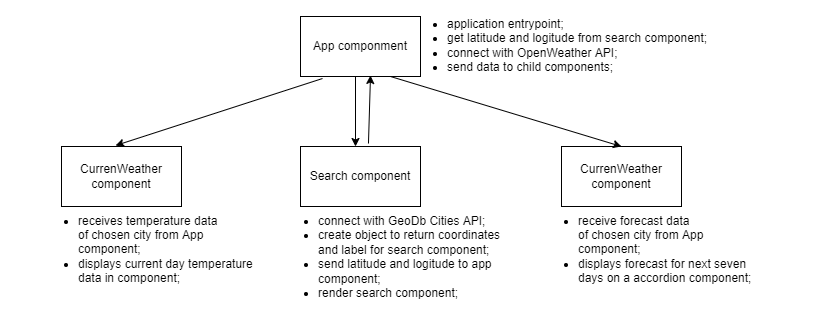

The diagram above was exported from draw.io. Its source (the exported page's mxGraphModel, read from the mxfile embedded in the PNG):
<mxGraphModel dx="1422" dy="705" grid="1" gridSize="10" guides="1" tooltips="1" connect="1" arrows="1" fold="1" page="1" pageScale="1" pageWidth="827" pageHeight="1169" math="0" shadow="0">
  <root>
    <mxCell id="WIyWlLk6GJQsqaUBKTNV-0" />
    <mxCell id="WIyWlLk6GJQsqaUBKTNV-1" parent="WIyWlLk6GJQsqaUBKTNV-0" />
    <mxCell id="1_30KVJG8I6VD0IL7GtS-14" value="" style="rounded=0;whiteSpace=wrap;html=1;strokeColor=none;" vertex="1" parent="WIyWlLk6GJQsqaUBKTNV-1">
      <mxGeometry y="44" width="830" height="326" as="geometry" />
    </mxCell>
    <mxCell id="1_30KVJG8I6VD0IL7GtS-0" value="App componment" style="rounded=0;whiteSpace=wrap;html=1;" vertex="1" parent="WIyWlLk6GJQsqaUBKTNV-1">
      <mxGeometry x="300" y="60" width="120" height="60" as="geometry" />
    </mxCell>
    <mxCell id="1_30KVJG8I6VD0IL7GtS-1" value="" style="endArrow=classic;html=1;rounded=0;" edge="1" parent="WIyWlLk6GJQsqaUBKTNV-1">
      <mxGeometry width="50" height="50" relative="1" as="geometry">
        <mxPoint x="355" y="120" as="sourcePoint" />
        <mxPoint x="355" y="190" as="targetPoint" />
      </mxGeometry>
    </mxCell>
    <mxCell id="1_30KVJG8I6VD0IL7GtS-3" value="&lt;ul&gt;&lt;li&gt;application entrypoint;&lt;/li&gt;&lt;li&gt;get latitude and logitude from search component;&lt;/li&gt;&lt;li&gt;connect with OpenWeather API;&lt;/li&gt;&lt;li&gt;send data to child components;&lt;br&gt;&lt;/li&gt;&lt;/ul&gt;" style="text;strokeColor=none;fillColor=none;html=1;whiteSpace=wrap;verticalAlign=middle;overflow=hidden;" vertex="1" parent="WIyWlLk6GJQsqaUBKTNV-1">
      <mxGeometry x="405" y="44" width="327" height="90" as="geometry" />
    </mxCell>
    <mxCell id="1_30KVJG8I6VD0IL7GtS-4" value="Search component" style="rounded=0;whiteSpace=wrap;html=1;" vertex="1" parent="WIyWlLk6GJQsqaUBKTNV-1">
      <mxGeometry x="300" y="190" width="120" height="60" as="geometry" />
    </mxCell>
    <mxCell id="1_30KVJG8I6VD0IL7GtS-5" value="&lt;ul&gt;&lt;li&gt;connect with GeoDb Cities API;&lt;/li&gt;&lt;li&gt;create object to return coordinates &lt;br&gt;and label for search component;&lt;br&gt;&lt;/li&gt;&lt;li&gt;send latitude and logitude to app &lt;br&gt;component;&lt;/li&gt;&lt;li&gt;render search component;&lt;/li&gt;&lt;/ul&gt;" style="text;strokeColor=none;fillColor=none;html=1;whiteSpace=wrap;verticalAlign=middle;overflow=hidden;" vertex="1" parent="WIyWlLk6GJQsqaUBKTNV-1">
      <mxGeometry x="276" y="243" width="327" height="107" as="geometry" />
    </mxCell>
    <mxCell id="1_30KVJG8I6VD0IL7GtS-6" value="CurrenWeather component" style="rounded=0;whiteSpace=wrap;html=1;" vertex="1" parent="WIyWlLk6GJQsqaUBKTNV-1">
      <mxGeometry x="61" y="190" width="120" height="60" as="geometry" />
    </mxCell>
    <mxCell id="1_30KVJG8I6VD0IL7GtS-7" value="&lt;ul&gt;&lt;li&gt;&lt;span style=&quot;background-color: initial;&quot;&gt;receives temperature data &lt;br&gt;of&amp;nbsp;&lt;/span&gt;chosen city from App &lt;br&gt;component;&lt;/li&gt;&lt;li&gt;&lt;span style=&quot;background-color: initial;&quot;&gt;displays current day temperature &lt;br&gt;data in component;&lt;br&gt;&lt;/span&gt;&lt;/li&gt;&lt;/ul&gt;" style="text;strokeColor=none;fillColor=none;html=1;whiteSpace=wrap;verticalAlign=middle;overflow=hidden;" vertex="1" parent="WIyWlLk6GJQsqaUBKTNV-1">
      <mxGeometry x="36" y="243" width="244" height="90" as="geometry" />
    </mxCell>
    <mxCell id="1_30KVJG8I6VD0IL7GtS-8" value="" style="endArrow=classic;html=1;rounded=0;exitX=0.633;exitY=-0.05;exitDx=0;exitDy=0;exitPerimeter=0;entryX=0.65;entryY=0.983;entryDx=0;entryDy=0;entryPerimeter=0;" edge="1" parent="WIyWlLk6GJQsqaUBKTNV-1">
      <mxGeometry width="50" height="50" relative="1" as="geometry">
        <mxPoint x="367.96000000000004" y="187" as="sourcePoint" />
        <mxPoint x="370" y="118.98000000000002" as="targetPoint" />
      </mxGeometry>
    </mxCell>
    <mxCell id="1_30KVJG8I6VD0IL7GtS-9" value="" style="endArrow=classic;html=1;rounded=0;entryX=0.442;entryY=0.017;entryDx=0;entryDy=0;entryPerimeter=0;exitX=0.175;exitY=1.067;exitDx=0;exitDy=0;exitPerimeter=0;" edge="1" parent="WIyWlLk6GJQsqaUBKTNV-1">
      <mxGeometry width="50" height="50" relative="1" as="geometry">
        <mxPoint x="322" y="122.01999999999998" as="sourcePoint" />
        <mxPoint x="115.03999999999996" y="189.01999999999998" as="targetPoint" />
      </mxGeometry>
    </mxCell>
    <mxCell id="1_30KVJG8I6VD0IL7GtS-10" value="CurrenWeather component" style="rounded=0;whiteSpace=wrap;html=1;" vertex="1" parent="WIyWlLk6GJQsqaUBKTNV-1">
      <mxGeometry x="561" y="190" width="120" height="60" as="geometry" />
    </mxCell>
    <mxCell id="1_30KVJG8I6VD0IL7GtS-11" value="&lt;ul&gt;&lt;li&gt;&lt;span style=&quot;background-color: initial;&quot;&gt;receive forecast data&lt;br&gt;of&amp;nbsp;&lt;/span&gt;chosen city from App &lt;br&gt;component;&lt;/li&gt;&lt;li&gt;&lt;span style=&quot;background-color: initial;&quot;&gt;displays forecast for next seven &lt;br&gt;days on a accordion component;&lt;br&gt;&lt;/span&gt;&lt;/li&gt;&lt;/ul&gt;" style="text;strokeColor=none;fillColor=none;html=1;whiteSpace=wrap;verticalAlign=middle;overflow=hidden;" vertex="1" parent="WIyWlLk6GJQsqaUBKTNV-1">
      <mxGeometry x="536" y="243" width="244" height="90" as="geometry" />
    </mxCell>
    <mxCell id="1_30KVJG8I6VD0IL7GtS-12" value="" style="endArrow=classic;html=1;rounded=0;entryX=0.5;entryY=0;entryDx=0;entryDy=0;exitX=0.75;exitY=1;exitDx=0;exitDy=0;" edge="1" parent="WIyWlLk6GJQsqaUBKTNV-1" source="1_30KVJG8I6VD0IL7GtS-0" target="1_30KVJG8I6VD0IL7GtS-10">
      <mxGeometry width="50" height="50" relative="1" as="geometry">
        <mxPoint x="332" y="132.01999999999998" as="sourcePoint" />
        <mxPoint x="125.03999999999996" y="199.01999999999998" as="targetPoint" />
      </mxGeometry>
    </mxCell>
  </root>
</mxGraphModel>